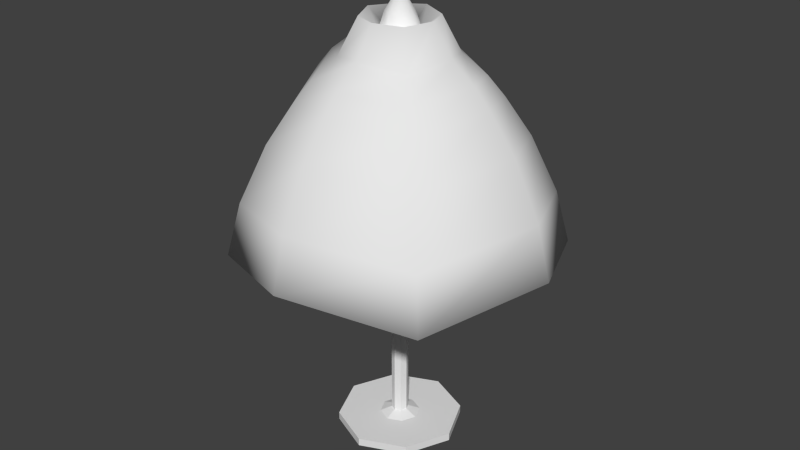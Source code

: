 # Source: DeskLamp.blend  (saved by Blender 2.72.0; exported with 4.5.12 LTS)
import bpy
from mathutils import Matrix  # noqa: F401  (used for matrix-valued properties, if any)

bpy.ops.wm.read_factory_settings(use_empty=True)
scene = bpy.context.scene
scene.name = 'Scene'

# ---- collections
col_collection_1 = bpy.data.collections.new('Collection 1'); scene.collection.children.link(col_collection_1)

# ---- materials (node trees are filled in below, after node groups)
mat_material = bpy.data.materials.new('Material')
mat_material.alpha_threshold = 0.0
mat_material.use_transparent_shadow = False
mat_material.roughness = 0.5
mat_material.line_color = (0.0, 0.0, 0.0, 1.0)

# ---- material node trees

# ---- world
world_world = bpy.data.worlds.new('World'); scene.world = world_world
world_world.color = (0.05088, 0.05088, 0.05088)
world_world.use_sun_shadow = False
world_world.sun_shadow_jitter_overblur = 0.0
world_world.cycles.sampling_method = 'MANUAL'
world_world.cycles.sample_map_resolution = 256

# ---- meshes
me_cube = bpy.data.meshes.new('Cube')
me_cube.from_pydata([(1.587e-07, 0.842, 2.18), (0.1732, 0.1732, 2.85), (0.2614, 0.2614, 2.61), (0.842, -4.759e-07, 2.18), (0.7718, 0.7718, 1.325), (0.7718, -0.7718, 1.325), (-0.7718, -0.7718, 1.325), (-0.7718, 0.7718, 1.325), (-2.871e-07, -0.383, 2.661), (-0.5748, 0.5748, 2.068), (-0.5748, -0.5748, 2.068), (-0.383, -7.041e-08, 2.661), (0.2614, -0.2614, 2.61), (-0.2614, -0.2614, 2.61), (-0.2614, 0.2614, 2.61), (0.5748, -0.5748, 2.068), (1.116, -5.883e-07, 1.475), (2.536e-07, 1.116, 1.475), (-5.679e-07, -1.116, 1.475), (-1.116, 1.694e-07, 1.475), (0.383, -3.304e-07, 2.661), (-2.386e-07, -0.2494, 2.859), (-5.199e-09, 0.383, 2.661), (-0.842, 9.568e-08, 2.18), (-4.611e-07, -0.842, 2.18), (0.5748, 0.5748, 2.068), (-0.2494, -1.259e-07, 2.859), (0.1732, -0.1732, 2.85), (-0.1732, -0.1732, 2.85), (-0.1732, 0.1732, 2.85), (0.2494, -3.005e-07, 2.859), (-6.048e-08, 0.2494, 2.859), (0.08984, 0.08984, 2.77), (-1.953e-07, -0.1294, 2.77), (-0.1294, -1.714e-07, 2.77), (0.08984, -0.08984, 2.77), (-0.08984, -0.08984, 2.77), (-0.08984, 0.08984, 2.77), (0.1294, -2.62e-07, 2.77), (-1.029e-07, 0.1294, 2.77), (0.03937, 0.03937, 2.631), (-1.692e-07, -0.05671, 2.631), (-0.05671, -2.007e-07, 2.631), (0.03937, -0.03937, 2.631), (-0.03937, -0.03937, 2.631), (-0.03937, 0.03937, 2.631), (0.05671, -2.404e-07, 2.631), (-1.287e-07, 0.05671, 2.631), (0.06405, 0.06405, 2.881), (-1.82e-07, -0.09225, 2.881), (-0.09225, -1.863e-07, 2.881), (0.06405, -0.06405, 2.881), (-0.06405, -0.06405, 2.881), (-0.06405, 0.06405, 2.881), (0.09225, -2.509e-07, 2.881), (-1.161e-07, 0.09225, 2.881), (0.02459, 0.02459, 2.969), (-1.614e-07, -0.03542, 2.969), (-0.03542, -2.087e-07, 2.969), (0.02459, -0.02459, 2.969), (-0.02459, -0.02459, 2.969), (-0.02459, 0.02459, 2.969), (0.03542, -2.335e-07, 2.969), (-1.361e-07, 0.03542, 2.969), (-1.493e-07, -2.221e-07, 2.954), (-5.518e-07, -1.075, 1.473), (2.392e-07, 1.075, 1.473), (1.075, -5.734e-07, 1.473), (-0.743, 0.743, 1.328), (-0.743, -0.743, 1.328), (0.743, -0.743, 1.328), (0.743, 0.743, 1.328), (-1.075, 1.561e-07, 1.473), (-2.678e-07, -0.344, 2.665), (-1.461e-08, 0.344, 2.665), (0.344, -3.121e-07, 2.665), (-0.2379, 0.2379, 2.619), (-0.2379, -0.2379, 2.619), (0.2379, -0.2379, 2.619), (0.2379, 0.2379, 2.619), (-0.344, -7.86e-08, 2.665), (0.03937, 0.03937, 0.08818), (-1.692e-07, -0.05671, 0.08818), (-0.05671, -2.007e-07, 0.08818), (0.03937, -0.03937, 0.08818), (-0.03937, -0.03937, 0.08818), (-0.03937, 0.03937, 0.08818), (0.05671, -2.404e-07, 0.08818), (-1.287e-07, 0.05671, 0.08818), (0.09562, 0.09562, 0.05709), (-1.984e-07, -0.1377, 0.05709), (-0.1377, -1.687e-07, 0.05709), (0.09562, -0.09562, 0.05709), (-0.09562, -0.09562, 0.05709), (-0.09562, 0.09562, 0.05709), (0.1377, -2.651e-07, 0.05709), (-1e-07, 0.1377, 0.05709), (0.2971, 0.2971, 0.05709), (-3.035e-07, -0.4279, 0.05709), (-0.4279, -5.317e-08, 0.05709), (0.2971, -0.2971, 0.05709), (-0.2971, -0.2971, 0.05709), (-0.2971, 0.2971, 0.05709), (0.4279, -3.527e-07, 0.05709), (2.03e-09, 0.4279, 0.05709), (0.2971, 0.2971, 0.003923), (-3.035e-07, -0.4279, 0.003923), (-0.4279, -5.317e-08, 0.003923), (0.2971, -0.2971, 0.003923), (-0.2971, -0.2971, 0.003923), (-0.2971, 0.2971, 0.003923), (0.4279, -3.527e-07, 0.003923), (2.03e-09, 0.4279, 0.003923), (0.05671, -2.404e-07, 0.9844), (0.03937, 0.03937, 0.9844), (0.03937, -0.03937, 0.9844), (-0.05671, -2.007e-07, 0.9844), (-0.03937, -0.03937, 0.9844), (-1.692e-07, -0.05671, 0.9844), (-0.03937, 0.03937, 0.9844), (-1.287e-07, 0.05671, 0.9844), (0.05671, -2.404e-07, 1.048), (0.03937, -0.03937, 1.048), (-0.05671, -2.007e-07, 1.048), (-1.692e-07, -0.05671, 1.048), (-0.03937, 0.03937, 1.048), (0.03937, 0.03937, 1.048), (-0.03937, -0.03937, 1.048), (-1.287e-07, 0.05671, 1.048), (0.05416, 0.05416, 1.02), (-0.05416, -0.05416, 1.02), (-1.211e-07, 0.07801, 1.02), (0.07801, -2.469e-07, 1.02), (0.05416, -0.05416, 1.02), (-0.07801, -1.923e-07, 1.02), (-1.768e-07, -0.07801, 1.02), (-0.05416, 0.05416, 1.02), (-0.7034, -0.7034, 1.683), (-1.023, 1.468e-07, 1.82), (-0.7034, 0.7034, 1.683), (1.023, -5.475e-07, 1.82), (0.7034, 0.7034, 1.683), (2.212e-07, 1.023, 1.82), (0.7034, -0.7034, 1.683), (-5.316e-07, -1.023, 1.82), (9.404e-08, 0.6597, 2.417), (-0.6597, 2.993e-08, 2.417), (-0.4504, -0.4504, 2.33), (-3.915e-07, -0.6597, 2.417), (-0.4504, 0.4504, 2.33), (0.4504, -0.4504, 2.33), (0.6597, -4.179e-07, 2.417), (0.4504, 0.4504, 2.33), (-0.5463, -1.138e-08, 2.539), (0.5463, -3.822e-07, 2.539), (0.373, 0.373, 2.467), (5.318e-08, 0.5463, 2.539), (-0.373, -0.373, 2.467), (-3.489e-07, -0.5463, 2.539), (-0.373, 0.373, 2.467), (0.373, -0.373, 2.467)], [], [(8, 12, 27, 21), (14, 11, 26, 29), (159, 14, 22, 156), (143, 140, 3, 15), (139, 138, 23, 9), (142, 0, 25, 141), (160, 154, 20, 12), (157, 158, 8, 13), (20, 2, 1, 30), (13, 8, 21, 28), (22, 31, 1, 2), (14, 29, 31, 22), (12, 20, 30, 27), (158, 160, 12, 8), (137, 144, 24, 10), (153, 157, 13, 11), (11, 13, 28, 26), (159, 153, 11, 14), (156, 22, 2, 155), (154, 155, 2, 20), (139, 9, 0, 142), (138, 137, 10, 23), (144, 143, 15, 24), (140, 141, 25, 3), (30, 1, 32, 38), (27, 30, 38, 35), (26, 28, 36, 34), (21, 27, 35, 33), (28, 21, 33, 36), (29, 37, 39, 31), (29, 26, 34, 37), (31, 39, 32, 1), (38, 46, 40, 32), (35, 43, 46, 38), (34, 42, 44, 36), (33, 41, 43, 35), (36, 44, 41, 33), (37, 39, 47, 45), (37, 45, 42, 34), (39, 32, 40, 47), (32, 48, 54, 38), (38, 54, 51, 35), (36, 52, 50, 34), (35, 51, 49, 33), (33, 49, 52, 36), (39, 37, 53, 55), (34, 50, 53, 37), (32, 39, 55, 48), (48, 56, 62, 54), (54, 62, 59, 51), (52, 60, 58, 50), (51, 59, 57, 49), (49, 57, 60, 52), (55, 53, 61, 63), (50, 58, 61, 53), (48, 55, 63, 56), (16, 5, 70, 67), (17, 66, 68, 7), (18, 6, 69, 65), (19, 7, 68, 72), (4, 16, 67, 71), (4, 71, 66, 17), (5, 18, 65, 70), (6, 19, 72, 69), (56, 64, 62), (62, 64, 59), (60, 64, 58), (59, 64, 57), (57, 64, 60), (63, 61, 64), (58, 64, 61), (56, 63, 64), (67, 70, 78, 75), (66, 74, 76, 68), (65, 69, 77, 73), (72, 68, 76, 80), (71, 67, 75, 79), (71, 79, 74, 66), (70, 65, 73, 78), (69, 72, 80, 77), (113, 114, 81, 87), (115, 113, 87, 84), (116, 117, 85, 83), (118, 115, 84, 82), (117, 118, 82, 85), (119, 86, 88, 120), (119, 116, 83, 86), (120, 88, 81, 114), (87, 95, 89, 81), (84, 92, 95, 87), (83, 91, 93, 85), (82, 90, 92, 84), (85, 93, 90, 82), (86, 88, 96, 94), (86, 94, 91, 83), (88, 81, 89, 96), (95, 103, 97, 89), (92, 100, 103, 95), (91, 99, 101, 93), (90, 98, 100, 92), (93, 101, 98, 90), (94, 96, 104, 102), (94, 102, 99, 91), (96, 89, 97, 104), (103, 111, 105, 97), (100, 108, 111, 103), (99, 107, 109, 101), (98, 106, 108, 100), (101, 109, 106, 98), (102, 104, 112, 110), (102, 110, 107, 99), (104, 97, 105, 112), (132, 113, 114, 129), (133, 115, 113, 132), (134, 116, 117, 130), (135, 118, 115, 133), (130, 117, 118, 135), (136, 131, 120, 119), (136, 119, 116, 134), (131, 129, 114, 120), (46, 40, 126, 121), (43, 46, 121, 122), (42, 44, 127, 123), (41, 43, 122, 124), (44, 41, 124, 127), (45, 125, 128, 47), (45, 42, 123, 125), (47, 128, 126, 40), (121, 132, 129, 126), (122, 133, 132, 121), (123, 134, 130, 127), (124, 135, 133, 122), (127, 130, 135, 124), (125, 128, 131, 136), (125, 136, 134, 123), (128, 126, 129, 131), (5, 16, 140, 143), (7, 19, 138, 139), (17, 142, 141, 4), (6, 18, 144, 137), (7, 139, 142, 17), (19, 6, 137, 138), (18, 5, 143, 144), (16, 4, 141, 140), (9, 149, 145, 0), (15, 3, 151, 150), (10, 24, 148, 147), (24, 15, 150, 148), (23, 10, 147, 146), (9, 23, 146, 149), (0, 145, 152, 25), (3, 25, 152, 151), (149, 159, 156, 145), (150, 151, 154, 160), (147, 148, 158, 157), (148, 150, 160, 158), (146, 147, 157, 153), (149, 146, 153, 159), (145, 156, 155, 152), (151, 152, 155, 154)])
me_cube.polygons.foreach_set('use_smooth', [1, 1, 1, 1, 1, 1, 1, 1, 1, 1, 1, 1, 1, 1, 1, 1, 1, 1, 1, 1, 1, 1, 1, 1, 1, 1, 1, 1, 1, 1, 1, 1, 0, 0, 0, 0, 0, 0, 0, 0, 1, 1, 1, 1, 1, 1, 1, 1, 1, 1, 1, 1, 1, 1, 1, 1, 1, 1, 1, 1, 1, 1, 1, 1, 1, 1, 1, 1, 1, 1, 1, 1, 1, 1, 1, 1, 1, 1, 1, 1, 0, 0, 0, 0, 0, 0, 0, 0, 0, 0, 0, 0, 0, 0, 0, 0, 0, 0, 0, 0, 0, 0, 0, 0, 0, 0, 0, 0, 0, 0, 0, 0, 0, 0, 0, 0, 0, 0, 0, 0, 0, 0, 0, 0, 0, 0, 0, 0, 0, 0, 0, 0, 0, 0, 0, 0, 1, 1, 1, 1, 1, 1, 1, 1, 1, 1, 1, 1, 1, 1, 1, 1, 1, 1, 1, 1, 1, 1, 1, 1])
_k = {(0, 145): 1.0, (11, 153): 1.0, (10, 137): 1.0, (19, 138): 1.0, (10, 147): 1.0, (24, 148): 1.0, (9, 149): 1.0, (7, 139): 1.0, (15, 150): 1.0, (16, 140): 1.0, (20, 154): 1.0, (25, 141): 1.0, (2, 155): 1.0, (17, 142): 1.0, (15, 143): 1.0, (18, 144): 1.0, (8, 21): 1.0, (12, 27): 1.0, (11, 26): 1.0, (13, 28): 1.0, (20, 30): 1.0, (1, 2): 1.0, (22, 31): 1.0, (14, 29): 1.0, (32, 39): 1.0, (34, 37): 1.0, (37, 39): 1.0, (33, 36): 1.0, (33, 35): 1.0, (34, 36): 1.0, (35, 38): 1.0, (32, 38): 1.0, (30, 38): 1.0, (1, 32): 1.0, (27, 35): 1.0, (26, 34): 1.0, (28, 36): 1.0, (21, 33): 1.0, (29, 37): 1.0, (31, 39): 1.0, (16, 67): 1.0, (17, 66): 1.0, (4, 71): 1.0, (18, 65): 1.0, (5, 70): 1.0, (19, 72): 1.0, (6, 69): 1.0, (7, 68): 1.0, (67, 75): 1.0, (70, 78): 1.0, (66, 74): 1.0, (68, 76): 1.0, (65, 73): 1.0, (69, 77): 1.0, (72, 80): 1.0, (71, 79): 1.0, (6, 137): 1.0, (23, 138): 1.0, (9, 139): 1.0, (3, 140): 1.0, (4, 141): 1.0, (0, 142): 1.0, (5, 143): 1.0, (24, 144): 1.0, (145, 156): 1.0, (23, 146): 1.0, (147, 157): 1.0, (148, 158): 1.0, (149, 159): 1.0, (150, 160): 1.0, (3, 151): 1.0, (25, 152): 1.0, (146, 153): 1.0, (151, 154): 1.0, (152, 155): 1.0, (22, 156): 1.0, (13, 157): 1.0, (8, 158): 1.0, (14, 159): 1.0, (12, 160): 1.0}
me_cube.attributes.new('crease_edge', 'FLOAT', 'EDGE').data.foreach_set('value', [_k.get((min(e.vertices), max(e.vertices)), 0.0) for e in me_cube.edges])
me_cube.materials.append(mat_material)
me_cube.use_remesh_preserve_volume = False
me_cube.use_remesh_preserve_attributes = False
me_cube.use_mirror_vertex_groups = False
me_cube.update()

# ---- objects
ob_cube = bpy.data.objects.new('Cube', me_cube)

# ---- transforms, parenting, visibility, modifiers, constraints
ob_cube.location = (0.0, 0.0, 0.0)
ob_cube.lock_rotations_4d = False
ob_cube.empty_display_type = 'ARROWS'
ob_cube.lineart.crease_threshold = 0.0

# ---- collection membership
col_collection_1.objects.link(ob_cube)

# ---- scene / render settings (as saved in the file)
scene.frame_start = 1; scene.frame_end = 250; scene.frame_set(1)
scene.render.engine = 'BLENDER_EEVEE_NEXT'
scene.render.resolution_percentage = 50
scene.render.dither_intensity = 0.0
scene.cycles.use_denoising = False
scene.cycles.samples = 10
scene.cycles.sampling_pattern = 'TABULATED_SOBOL'
scene.cycles.light_sampling_threshold = 0.0
scene.cycles.use_adaptive_sampling = False
scene.cycles.use_light_tree = False
scene.cycles.blur_glossy = 0.0
scene.cycles.pixel_filter_type = 'GAUSSIAN'
scene.cycles.sample_clamp_indirect = 0.0
scene.view_settings.view_transform = 'Standard'
bpy.context.view_layer.update()

# ---- added for rendering (the .blend has no active camera and no usable light): camera, sun
cam_auto = bpy.data.cameras.new('AutoCamera')
cam_auto.lens = 50.0
cam_auto.sensor_width = 36.0
cam_auto.clip_end = 1000.0
ob_auto_camera = bpy.data.objects.new('AutoCamera', cam_auto)
scene.collection.objects.link(ob_auto_camera)
ob_auto_camera.location = (4.00717, -4.8086, 4.69211)
ob_auto_camera.rotation_euler = (1.09748, -7.21219e-08, 0.694738)
scene.camera = ob_auto_camera
light_auto_sun = bpy.data.lights.new('AutoSun', 'SUN')
light_auto_sun.energy = 3.0
light_auto_sun.angle = 0.0523599
ob_auto_sun = bpy.data.objects.new('AutoSun', light_auto_sun)
scene.collection.objects.link(ob_auto_sun)
ob_auto_sun.rotation_euler = (0.872665, 0.174533, 0.523599)
bpy.context.view_layer.update()
